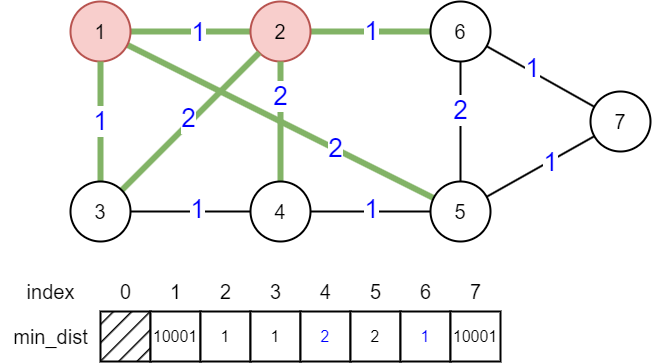

The diagram above was exported from draw.io. Its source (the exported page's mxGraphModel, read from the mxfile embedded in the PNG):
<mxGraphModel dx="2128" dy="597" grid="1" gridSize="10" guides="1" tooltips="1" connect="1" arrows="1" fold="1" page="0" pageScale="1" pageWidth="827" pageHeight="1169" background="#ffffff" math="0" shadow="0">
  <root>
    <mxCell id="0" />
    <mxCell id="1" parent="0" />
    <mxCell id="AVA7SZbxnw7Vp3iamnz8-42" style="edgeStyle=orthogonalEdgeStyle;rounded=0;orthogonalLoop=1;jettySize=auto;html=1;endArrow=none;endFill=0;strokeWidth=6;fillColor=#d5e8d4;strokeColor=#82b366;" edge="1" parent="1" source="AVA7SZbxnw7Vp3iamnz8-32" target="AVA7SZbxnw7Vp3iamnz8-33">
      <mxGeometry relative="1" as="geometry" />
    </mxCell>
    <mxCell id="AVA7SZbxnw7Vp3iamnz8-56" value="&lt;font color=&quot;#0000ff&quot; style=&quot;font-size: 26px;&quot;&gt;1&lt;/font&gt;" style="edgeLabel;html=1;align=center;verticalAlign=middle;resizable=0;points=[];" vertex="1" connectable="0" parent="AVA7SZbxnw7Vp3iamnz8-42">
      <mxGeometry x="0.1306" y="-1" relative="1" as="geometry">
        <mxPoint as="offset" />
      </mxGeometry>
    </mxCell>
    <mxCell id="AVA7SZbxnw7Vp3iamnz8-49" style="rounded=0;orthogonalLoop=1;jettySize=auto;html=1;endArrow=none;endFill=0;strokeWidth=6;fillColor=#d5e8d4;strokeColor=#82b366;" edge="1" parent="1" source="AVA7SZbxnw7Vp3iamnz8-32" target="AVA7SZbxnw7Vp3iamnz8-37">
      <mxGeometry relative="1" as="geometry" />
    </mxCell>
    <mxCell id="AVA7SZbxnw7Vp3iamnz8-66" value="&lt;font color=&quot;#0000ff&quot; style=&quot;font-size: 26px;&quot;&gt;2&lt;/font&gt;" style="edgeLabel;html=1;align=center;verticalAlign=middle;resizable=0;points=[];" vertex="1" connectable="0" parent="AVA7SZbxnw7Vp3iamnz8-49">
      <mxGeometry x="0.3534" y="1" relative="1" as="geometry">
        <mxPoint as="offset" />
      </mxGeometry>
    </mxCell>
    <mxCell id="AVA7SZbxnw7Vp3iamnz8-32" value="&lt;font style=&quot;font-size: 20px;&quot;&gt;1&lt;/font&gt;" style="ellipse;whiteSpace=wrap;html=1;aspect=fixed;strokeWidth=2;fillColor=#f8cecc;strokeColor=#b85450;" vertex="1" parent="1">
      <mxGeometry x="-40" y="560" width="60" height="60" as="geometry" />
    </mxCell>
    <mxCell id="AVA7SZbxnw7Vp3iamnz8-43" style="edgeStyle=orthogonalEdgeStyle;rounded=0;orthogonalLoop=1;jettySize=auto;html=1;endArrow=none;endFill=0;strokeWidth=6;fillColor=#d5e8d4;strokeColor=#82b366;" edge="1" parent="1" source="AVA7SZbxnw7Vp3iamnz8-33" target="AVA7SZbxnw7Vp3iamnz8-34">
      <mxGeometry relative="1" as="geometry" />
    </mxCell>
    <mxCell id="AVA7SZbxnw7Vp3iamnz8-68" value="&lt;font color=&quot;#0000ff&quot; style=&quot;font-size: 26px;&quot;&gt;1&lt;/font&gt;" style="edgeLabel;html=1;align=center;verticalAlign=middle;resizable=0;points=[];" vertex="1" connectable="0" parent="AVA7SZbxnw7Vp3iamnz8-43">
      <mxGeometry x="0.0472" y="-2" relative="1" as="geometry">
        <mxPoint x="-2" y="-2" as="offset" />
      </mxGeometry>
    </mxCell>
    <mxCell id="AVA7SZbxnw7Vp3iamnz8-33" value="&lt;font style=&quot;font-size: 20px;&quot;&gt;2&lt;/font&gt;" style="ellipse;whiteSpace=wrap;html=1;aspect=fixed;strokeWidth=2;fillColor=#f8cecc;strokeColor=#b85450;" vertex="1" parent="1">
      <mxGeometry x="140" y="560" width="60" height="60" as="geometry" />
    </mxCell>
    <mxCell id="AVA7SZbxnw7Vp3iamnz8-50" style="edgeStyle=orthogonalEdgeStyle;rounded=0;orthogonalLoop=1;jettySize=auto;html=1;endArrow=none;endFill=0;strokeWidth=2;" edge="1" parent="1" source="AVA7SZbxnw7Vp3iamnz8-34" target="AVA7SZbxnw7Vp3iamnz8-37">
      <mxGeometry relative="1" as="geometry" />
    </mxCell>
    <mxCell id="AVA7SZbxnw7Vp3iamnz8-70" value="&lt;font color=&quot;#0000ff&quot; style=&quot;font-size: 26px;&quot;&gt;2&lt;/font&gt;" style="edgeLabel;html=1;align=center;verticalAlign=middle;resizable=0;points=[];" vertex="1" connectable="0" parent="AVA7SZbxnw7Vp3iamnz8-50">
      <mxGeometry x="-0.2" relative="1" as="geometry">
        <mxPoint as="offset" />
      </mxGeometry>
    </mxCell>
    <mxCell id="AVA7SZbxnw7Vp3iamnz8-51" style="rounded=0;orthogonalLoop=1;jettySize=auto;html=1;endArrow=none;endFill=0;strokeWidth=2;" edge="1" parent="1" source="AVA7SZbxnw7Vp3iamnz8-34" target="AVA7SZbxnw7Vp3iamnz8-41">
      <mxGeometry relative="1" as="geometry" />
    </mxCell>
    <mxCell id="AVA7SZbxnw7Vp3iamnz8-71" value="&lt;font color=&quot;#0000ff&quot; style=&quot;font-size: 26px;&quot;&gt;1&lt;/font&gt;" style="edgeLabel;html=1;align=center;verticalAlign=middle;resizable=0;points=[];" vertex="1" connectable="0" parent="AVA7SZbxnw7Vp3iamnz8-51">
      <mxGeometry x="-0.175" y="3" relative="1" as="geometry">
        <mxPoint as="offset" />
      </mxGeometry>
    </mxCell>
    <mxCell id="AVA7SZbxnw7Vp3iamnz8-34" value="&lt;font style=&quot;font-size: 20px;&quot;&gt;6&lt;/font&gt;" style="ellipse;whiteSpace=wrap;html=1;aspect=fixed;strokeWidth=2;" vertex="1" parent="1">
      <mxGeometry x="320" y="560" width="60" height="60" as="geometry" />
    </mxCell>
    <mxCell id="AVA7SZbxnw7Vp3iamnz8-44" style="edgeStyle=orthogonalEdgeStyle;rounded=0;orthogonalLoop=1;jettySize=auto;html=1;endArrow=none;endFill=0;strokeWidth=2;" edge="1" parent="1" source="AVA7SZbxnw7Vp3iamnz8-35" target="AVA7SZbxnw7Vp3iamnz8-36">
      <mxGeometry relative="1" as="geometry" />
    </mxCell>
    <mxCell id="AVA7SZbxnw7Vp3iamnz8-58" value="&lt;font color=&quot;#0000ff&quot; style=&quot;font-size: 26px;&quot;&gt;1&lt;/font&gt;" style="edgeLabel;html=1;align=center;verticalAlign=middle;resizable=0;points=[];" vertex="1" connectable="0" parent="AVA7SZbxnw7Vp3iamnz8-44">
      <mxGeometry x="0.1167" y="2" relative="1" as="geometry">
        <mxPoint as="offset" />
      </mxGeometry>
    </mxCell>
    <mxCell id="AVA7SZbxnw7Vp3iamnz8-46" style="edgeStyle=orthogonalEdgeStyle;rounded=0;orthogonalLoop=1;jettySize=auto;html=1;endArrow=none;endFill=0;strokeWidth=6;fillColor=#d5e8d4;strokeColor=#82b366;" edge="1" parent="1" source="AVA7SZbxnw7Vp3iamnz8-35" target="AVA7SZbxnw7Vp3iamnz8-32">
      <mxGeometry relative="1" as="geometry" />
    </mxCell>
    <mxCell id="AVA7SZbxnw7Vp3iamnz8-59" value="&lt;font color=&quot;#0000ff&quot; style=&quot;font-size: 26px;&quot;&gt;1&lt;/font&gt;" style="edgeLabel;html=1;align=center;verticalAlign=middle;resizable=0;points=[];" vertex="1" connectable="0" parent="AVA7SZbxnw7Vp3iamnz8-46">
      <mxGeometry x="0.0194" relative="1" as="geometry">
        <mxPoint as="offset" />
      </mxGeometry>
    </mxCell>
    <mxCell id="AVA7SZbxnw7Vp3iamnz8-48" style="rounded=0;orthogonalLoop=1;jettySize=auto;html=1;endArrow=none;endFill=0;strokeWidth=6;fillColor=#d5e8d4;strokeColor=#82b366;" edge="1" parent="1" source="AVA7SZbxnw7Vp3iamnz8-35" target="AVA7SZbxnw7Vp3iamnz8-33">
      <mxGeometry relative="1" as="geometry" />
    </mxCell>
    <mxCell id="AVA7SZbxnw7Vp3iamnz8-61" value="&lt;font color=&quot;#0000ff&quot; style=&quot;font-size: 26px;&quot;&gt;2&lt;/font&gt;" style="edgeLabel;html=1;align=center;verticalAlign=middle;resizable=0;points=[];" vertex="1" connectable="0" parent="AVA7SZbxnw7Vp3iamnz8-48">
      <mxGeometry x="0.0109" y="4" relative="1" as="geometry">
        <mxPoint as="offset" />
      </mxGeometry>
    </mxCell>
    <mxCell id="AVA7SZbxnw7Vp3iamnz8-35" value="&lt;font style=&quot;font-size: 20px;&quot;&gt;3&lt;/font&gt;" style="ellipse;whiteSpace=wrap;html=1;aspect=fixed;strokeWidth=2;" vertex="1" parent="1">
      <mxGeometry x="-40" y="740" width="60" height="60" as="geometry" />
    </mxCell>
    <mxCell id="AVA7SZbxnw7Vp3iamnz8-45" style="edgeStyle=orthogonalEdgeStyle;rounded=0;orthogonalLoop=1;jettySize=auto;html=1;endArrow=none;endFill=0;strokeWidth=2;" edge="1" parent="1" source="AVA7SZbxnw7Vp3iamnz8-36" target="AVA7SZbxnw7Vp3iamnz8-37">
      <mxGeometry relative="1" as="geometry">
        <Array as="points">
          <mxPoint x="260" y="770" />
          <mxPoint x="260" y="770" />
        </Array>
      </mxGeometry>
    </mxCell>
    <mxCell id="AVA7SZbxnw7Vp3iamnz8-69" value="&lt;font color=&quot;#0000ff&quot; style=&quot;font-size: 26px;&quot;&gt;1&lt;/font&gt;" style="edgeLabel;html=1;align=center;verticalAlign=middle;resizable=0;points=[];" vertex="1" connectable="0" parent="AVA7SZbxnw7Vp3iamnz8-45">
      <mxGeometry x="0.0194" y="2" relative="1" as="geometry">
        <mxPoint as="offset" />
      </mxGeometry>
    </mxCell>
    <mxCell id="AVA7SZbxnw7Vp3iamnz8-47" style="edgeStyle=orthogonalEdgeStyle;rounded=0;orthogonalLoop=1;jettySize=auto;html=1;entryX=0.5;entryY=1;entryDx=0;entryDy=0;endArrow=none;endFill=0;strokeWidth=6;fillColor=#d5e8d4;strokeColor=#82b366;" edge="1" parent="1" source="AVA7SZbxnw7Vp3iamnz8-36" target="AVA7SZbxnw7Vp3iamnz8-33">
      <mxGeometry relative="1" as="geometry" />
    </mxCell>
    <mxCell id="AVA7SZbxnw7Vp3iamnz8-67" value="&lt;font color=&quot;#0000ff&quot; style=&quot;font-size: 26px;&quot;&gt;2&lt;/font&gt;" style="edgeLabel;html=1;align=center;verticalAlign=middle;resizable=0;points=[];" vertex="1" connectable="0" parent="AVA7SZbxnw7Vp3iamnz8-47">
      <mxGeometry x="0.4222" relative="1" as="geometry">
        <mxPoint as="offset" />
      </mxGeometry>
    </mxCell>
    <mxCell id="AVA7SZbxnw7Vp3iamnz8-36" value="&lt;font style=&quot;font-size: 20px;&quot;&gt;4&lt;/font&gt;" style="ellipse;whiteSpace=wrap;html=1;aspect=fixed;strokeWidth=2;" vertex="1" parent="1">
      <mxGeometry x="140" y="740" width="60" height="60" as="geometry" />
    </mxCell>
    <mxCell id="AVA7SZbxnw7Vp3iamnz8-52" style="rounded=0;orthogonalLoop=1;jettySize=auto;html=1;endArrow=none;endFill=0;strokeWidth=2;" edge="1" parent="1" source="AVA7SZbxnw7Vp3iamnz8-37" target="AVA7SZbxnw7Vp3iamnz8-41">
      <mxGeometry relative="1" as="geometry" />
    </mxCell>
    <mxCell id="AVA7SZbxnw7Vp3iamnz8-72" value="&lt;font color=&quot;#0000ff&quot; style=&quot;font-size: 26px;&quot;&gt;1&lt;/font&gt;" style="edgeLabel;html=1;align=center;verticalAlign=middle;resizable=0;points=[];" vertex="1" connectable="0" parent="AVA7SZbxnw7Vp3iamnz8-52">
      <mxGeometry x="0.1631" y="-1" relative="1" as="geometry">
        <mxPoint as="offset" />
      </mxGeometry>
    </mxCell>
    <mxCell id="AVA7SZbxnw7Vp3iamnz8-37" value="&lt;font style=&quot;font-size: 20px;&quot;&gt;5&lt;/font&gt;" style="ellipse;whiteSpace=wrap;html=1;aspect=fixed;strokeWidth=2;" vertex="1" parent="1">
      <mxGeometry x="320" y="740" width="60" height="60" as="geometry" />
    </mxCell>
    <mxCell id="AVA7SZbxnw7Vp3iamnz8-41" value="&lt;span style=&quot;font-size: 20px;&quot;&gt;7&lt;/span&gt;" style="ellipse;whiteSpace=wrap;html=1;aspect=fixed;strokeWidth=2;" vertex="1" parent="1">
      <mxGeometry x="480" y="650" width="60" height="60" as="geometry" />
    </mxCell>
    <mxCell id="AVA7SZbxnw7Vp3iamnz8-73" value="" style="rounded=0;whiteSpace=wrap;html=1;strokeWidth=2;fillStyle=hatch;fillColor=#000000;" vertex="1" parent="1">
      <mxGeometry x="-10" y="870" width="50" height="50" as="geometry" />
    </mxCell>
    <mxCell id="AVA7SZbxnw7Vp3iamnz8-76" value="&lt;font style=&quot;font-size: 20px;&quot;&gt;0&lt;/font&gt;" style="text;html=1;align=center;verticalAlign=middle;resizable=0;points=[];autosize=1;strokeColor=none;fillColor=none;" vertex="1" parent="1">
      <mxGeometry y="830" width="30" height="40" as="geometry" />
    </mxCell>
    <mxCell id="AVA7SZbxnw7Vp3iamnz8-77" value="&lt;font style=&quot;font-size: 16px;&quot;&gt;10001&lt;/font&gt;" style="rounded=0;whiteSpace=wrap;html=1;strokeWidth=2;" vertex="1" parent="1">
      <mxGeometry x="40" y="870" width="50" height="50" as="geometry" />
    </mxCell>
    <mxCell id="AVA7SZbxnw7Vp3iamnz8-78" value="&lt;font style=&quot;font-size: 20px;&quot;&gt;1&lt;/font&gt;" style="text;html=1;align=center;verticalAlign=middle;resizable=0;points=[];autosize=1;strokeColor=none;fillColor=none;" vertex="1" parent="1">
      <mxGeometry x="50" y="830" width="30" height="40" as="geometry" />
    </mxCell>
    <mxCell id="AVA7SZbxnw7Vp3iamnz8-79" value="&lt;font style=&quot;font-size: 16px;&quot;&gt;1&lt;/font&gt;" style="rounded=0;whiteSpace=wrap;html=1;strokeWidth=2;" vertex="1" parent="1">
      <mxGeometry x="90" y="870" width="50" height="50" as="geometry" />
    </mxCell>
    <mxCell id="AVA7SZbxnw7Vp3iamnz8-80" value="&lt;font style=&quot;font-size: 20px;&quot;&gt;2&lt;/font&gt;" style="text;html=1;align=center;verticalAlign=middle;resizable=0;points=[];autosize=1;strokeColor=none;fillColor=none;" vertex="1" parent="1">
      <mxGeometry x="100" y="830" width="30" height="40" as="geometry" />
    </mxCell>
    <mxCell id="AVA7SZbxnw7Vp3iamnz8-81" value="&lt;font style=&quot;font-size: 16px;&quot;&gt;1&lt;/font&gt;" style="rounded=0;whiteSpace=wrap;html=1;strokeWidth=2;" vertex="1" parent="1">
      <mxGeometry x="140" y="870" width="50" height="50" as="geometry" />
    </mxCell>
    <mxCell id="AVA7SZbxnw7Vp3iamnz8-82" value="&lt;font style=&quot;font-size: 20px;&quot;&gt;3&lt;/font&gt;" style="text;html=1;align=center;verticalAlign=middle;resizable=0;points=[];autosize=1;strokeColor=none;fillColor=none;" vertex="1" parent="1">
      <mxGeometry x="150" y="830" width="30" height="40" as="geometry" />
    </mxCell>
    <mxCell id="AVA7SZbxnw7Vp3iamnz8-83" value="&lt;font color=&quot;#0000ff&quot; style=&quot;font-size: 16px;&quot;&gt;2&lt;/font&gt;" style="rounded=0;whiteSpace=wrap;html=1;strokeWidth=2;" vertex="1" parent="1">
      <mxGeometry x="190" y="870" width="50" height="50" as="geometry" />
    </mxCell>
    <mxCell id="AVA7SZbxnw7Vp3iamnz8-84" value="&lt;font style=&quot;font-size: 20px;&quot;&gt;4&lt;/font&gt;" style="text;html=1;align=center;verticalAlign=middle;resizable=0;points=[];autosize=1;strokeColor=none;fillColor=none;" vertex="1" parent="1">
      <mxGeometry x="200" y="830" width="30" height="40" as="geometry" />
    </mxCell>
    <mxCell id="AVA7SZbxnw7Vp3iamnz8-85" value="&lt;font style=&quot;font-size: 16px;&quot;&gt;2&lt;/font&gt;" style="rounded=0;whiteSpace=wrap;html=1;strokeWidth=2;" vertex="1" parent="1">
      <mxGeometry x="240" y="870" width="50" height="50" as="geometry" />
    </mxCell>
    <mxCell id="AVA7SZbxnw7Vp3iamnz8-86" value="&lt;font style=&quot;font-size: 20px;&quot;&gt;5&lt;/font&gt;" style="text;html=1;align=center;verticalAlign=middle;resizable=0;points=[];autosize=1;strokeColor=none;fillColor=none;" vertex="1" parent="1">
      <mxGeometry x="250" y="830" width="30" height="40" as="geometry" />
    </mxCell>
    <mxCell id="AVA7SZbxnw7Vp3iamnz8-87" value="&lt;font color=&quot;#0000ff&quot; style=&quot;font-size: 16px;&quot;&gt;1&lt;/font&gt;" style="rounded=0;whiteSpace=wrap;html=1;strokeWidth=2;" vertex="1" parent="1">
      <mxGeometry x="290" y="870" width="50" height="50" as="geometry" />
    </mxCell>
    <mxCell id="AVA7SZbxnw7Vp3iamnz8-88" value="&lt;font style=&quot;font-size: 20px;&quot;&gt;6&lt;/font&gt;" style="text;html=1;align=center;verticalAlign=middle;resizable=0;points=[];autosize=1;strokeColor=none;fillColor=none;" vertex="1" parent="1">
      <mxGeometry x="300" y="830" width="30" height="40" as="geometry" />
    </mxCell>
    <mxCell id="AVA7SZbxnw7Vp3iamnz8-89" value="&lt;font style=&quot;font-size: 16px;&quot;&gt;10001&lt;/font&gt;" style="rounded=0;whiteSpace=wrap;html=1;strokeWidth=2;" vertex="1" parent="1">
      <mxGeometry x="340" y="870" width="50" height="50" as="geometry" />
    </mxCell>
    <mxCell id="AVA7SZbxnw7Vp3iamnz8-90" value="&lt;font style=&quot;font-size: 20px;&quot;&gt;7&lt;/font&gt;" style="text;html=1;align=center;verticalAlign=middle;resizable=0;points=[];autosize=1;strokeColor=none;fillColor=none;" vertex="1" parent="1">
      <mxGeometry x="350" y="830" width="30" height="40" as="geometry" />
    </mxCell>
    <mxCell id="AVA7SZbxnw7Vp3iamnz8-91" value="&lt;font style=&quot;font-size: 20px;&quot;&gt;index&lt;/font&gt;" style="text;html=1;align=center;verticalAlign=middle;resizable=0;points=[];autosize=1;strokeColor=none;fillColor=none;" vertex="1" parent="1">
      <mxGeometry x="-95" y="830" width="70" height="40" as="geometry" />
    </mxCell>
    <mxCell id="AVA7SZbxnw7Vp3iamnz8-92" value="&lt;span style=&quot;font-size: 20px;&quot;&gt;min_dist&lt;/span&gt;" style="text;html=1;align=center;verticalAlign=middle;resizable=0;points=[];autosize=1;strokeColor=none;fillColor=none;" vertex="1" parent="1">
      <mxGeometry x="-110" y="875" width="100" height="40" as="geometry" />
    </mxCell>
  </root>
</mxGraphModel>